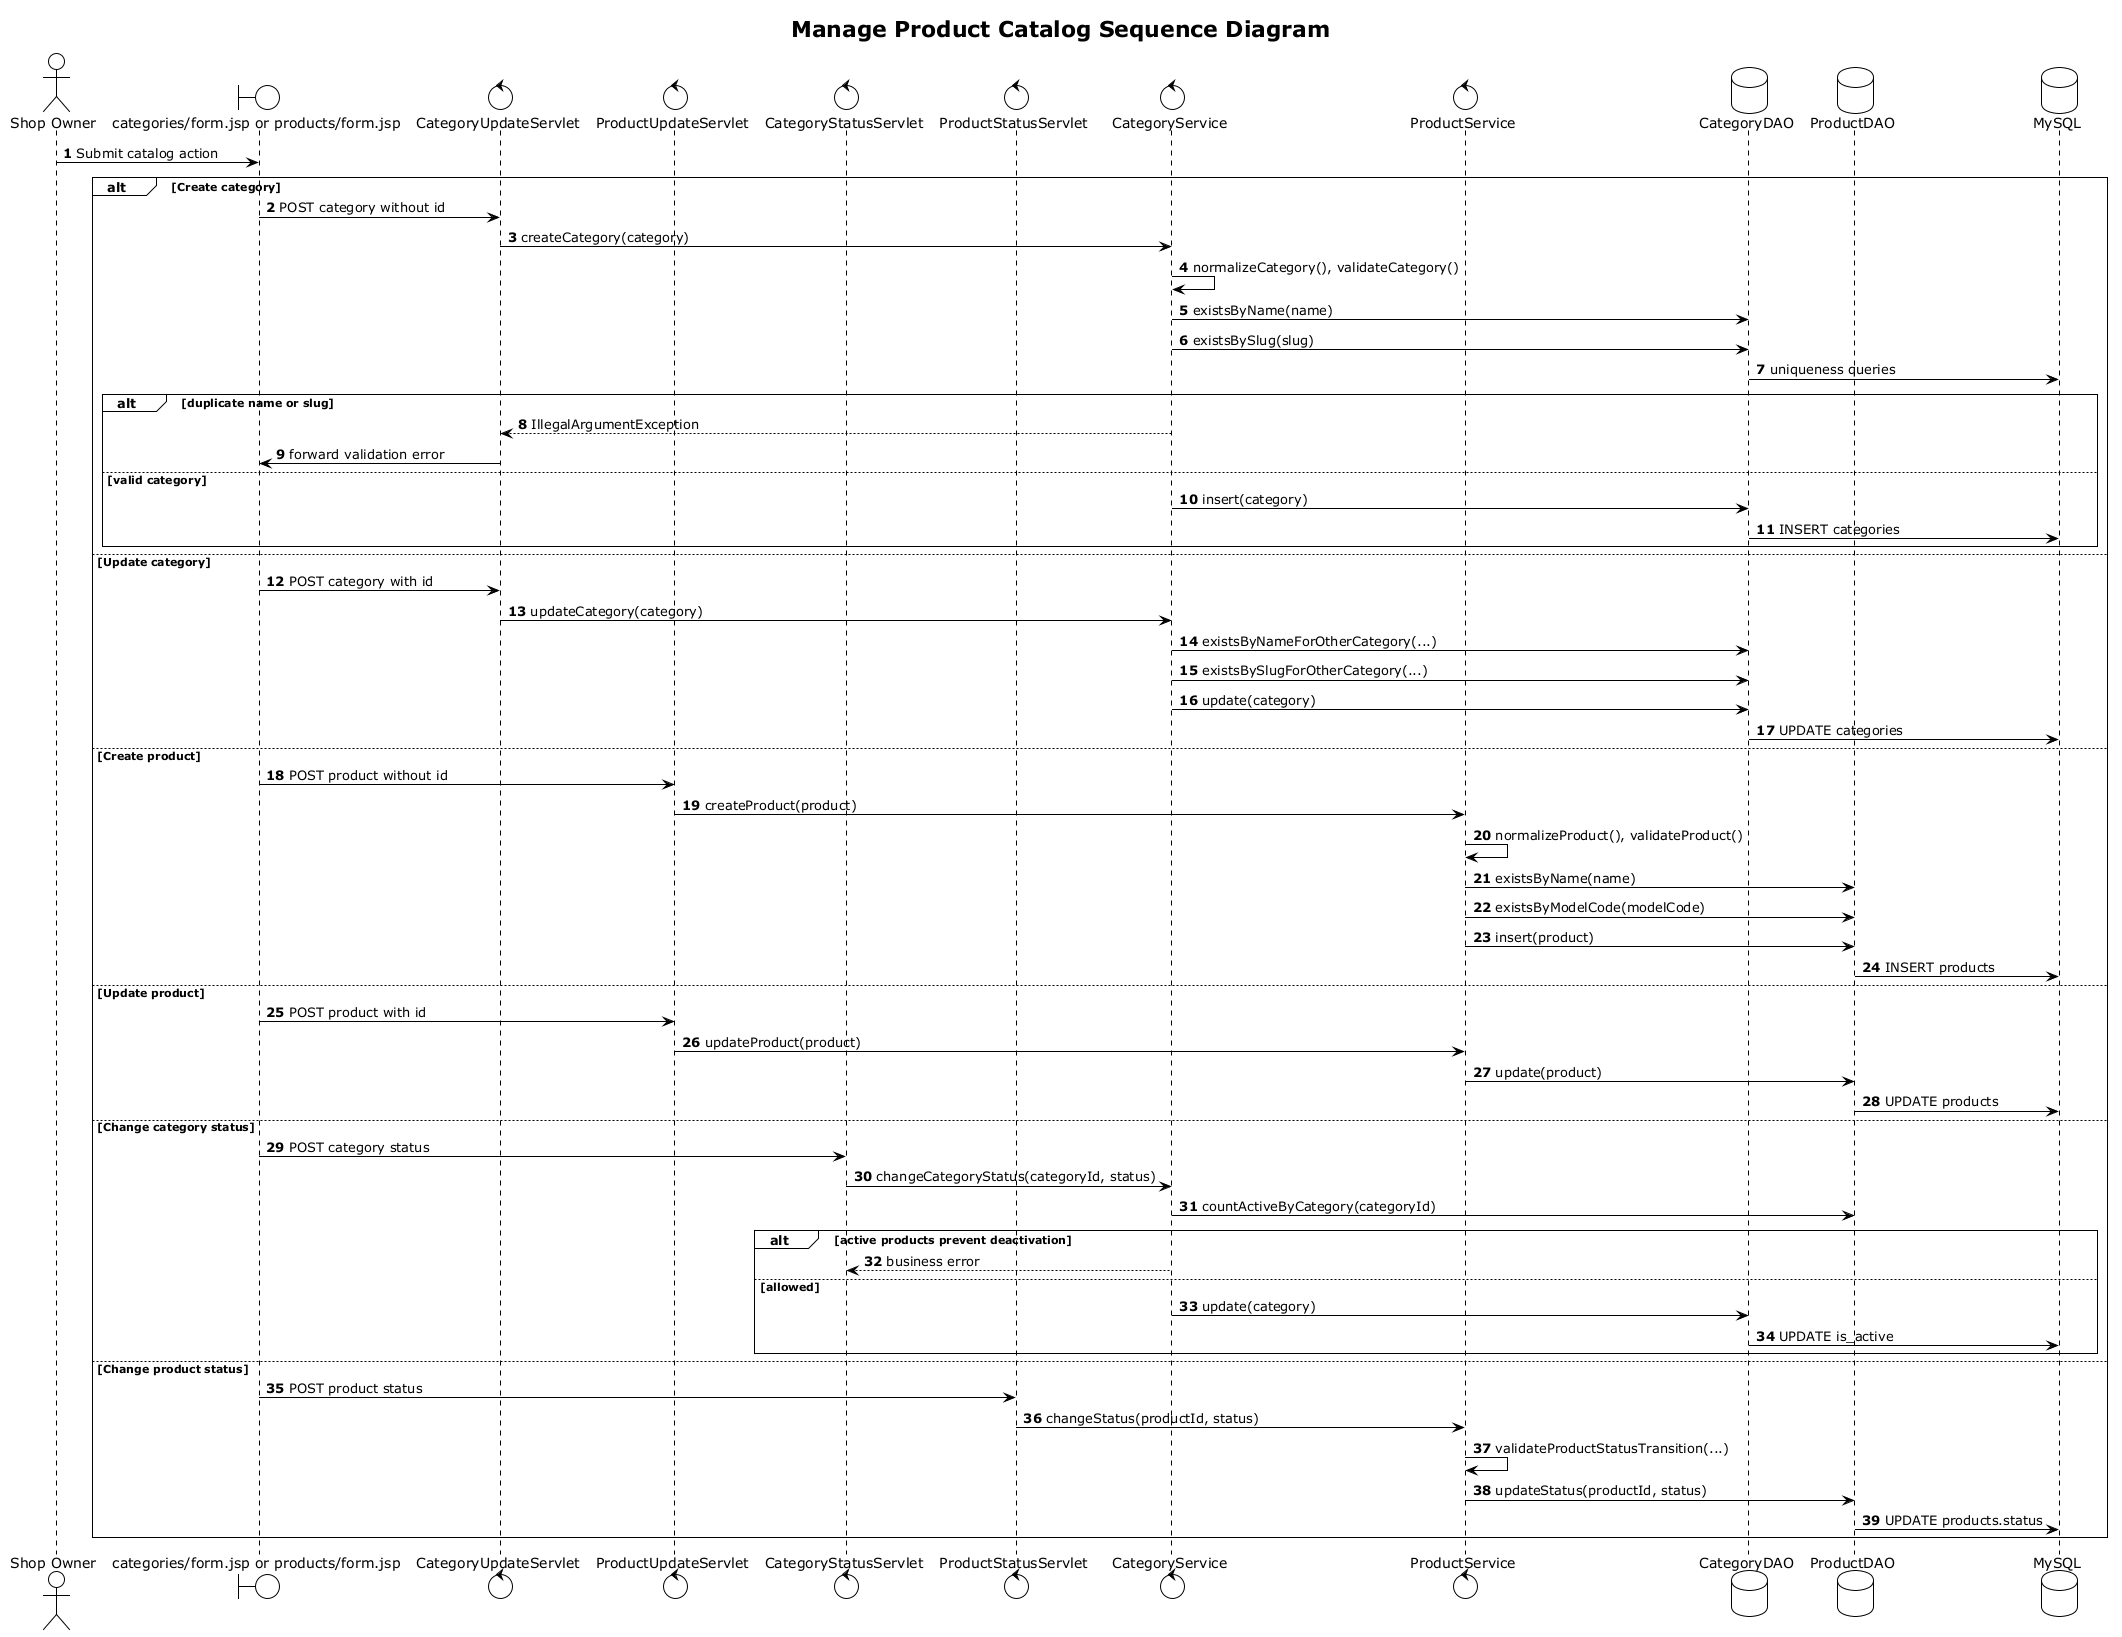

The diagram above was rendered by PlantUML. Its source (embedded in the PNG):
@startuml
title Manage Product Catalog Sequence Diagram
!theme plain
autonumber
actor "Shop Owner" as Admin
boundary "categories/form.jsp or products/form.jsp" as JSP
control CategoryUpdateServlet
control ProductUpdateServlet
control CategoryStatusServlet
control ProductStatusServlet
control CategoryService
control ProductService
database CategoryDAO
database ProductDAO
database MySQL

Admin -> JSP: Submit catalog action
alt Create category
  JSP -> CategoryUpdateServlet: POST category without id
  CategoryUpdateServlet -> CategoryService: createCategory(category)
  CategoryService -> CategoryService: normalizeCategory(), validateCategory()
  CategoryService -> CategoryDAO: existsByName(name)
  CategoryService -> CategoryDAO: existsBySlug(slug)
  CategoryDAO -> MySQL: uniqueness queries
  alt duplicate name or slug
    CategoryService --> CategoryUpdateServlet: IllegalArgumentException
    CategoryUpdateServlet -> JSP: forward validation error
  else valid category
    CategoryService -> CategoryDAO: insert(category)
    CategoryDAO -> MySQL: INSERT categories
  end
else Update category
  JSP -> CategoryUpdateServlet: POST category with id
  CategoryUpdateServlet -> CategoryService: updateCategory(category)
  CategoryService -> CategoryDAO: existsByNameForOtherCategory(...)
  CategoryService -> CategoryDAO: existsBySlugForOtherCategory(...)
  CategoryService -> CategoryDAO: update(category)
  CategoryDAO -> MySQL: UPDATE categories
else Create product
  JSP -> ProductUpdateServlet: POST product without id
  ProductUpdateServlet -> ProductService: createProduct(product)
  ProductService -> ProductService: normalizeProduct(), validateProduct()
  ProductService -> ProductDAO: existsByName(name)
  ProductService -> ProductDAO: existsByModelCode(modelCode)
  ProductService -> ProductDAO: insert(product)
  ProductDAO -> MySQL: INSERT products
else Update product
  JSP -> ProductUpdateServlet: POST product with id
  ProductUpdateServlet -> ProductService: updateProduct(product)
  ProductService -> ProductDAO: update(product)
  ProductDAO -> MySQL: UPDATE products
else Change category status
  JSP -> CategoryStatusServlet: POST category status
  CategoryStatusServlet -> CategoryService: changeCategoryStatus(categoryId, status)
  CategoryService -> ProductDAO: countActiveByCategory(categoryId)
  alt active products prevent deactivation
    CategoryService --> CategoryStatusServlet: business error
  else allowed
    CategoryService -> CategoryDAO: update(category)
    CategoryDAO -> MySQL: UPDATE is_active
  end
else Change product status
  JSP -> ProductStatusServlet: POST product status
  ProductStatusServlet -> ProductService: changeStatus(productId, status)
  ProductService -> ProductService: validateProductStatusTransition(...)
  ProductService -> ProductDAO: updateStatus(productId, status)
  ProductDAO -> MySQL: UPDATE products.status
end
@enduml